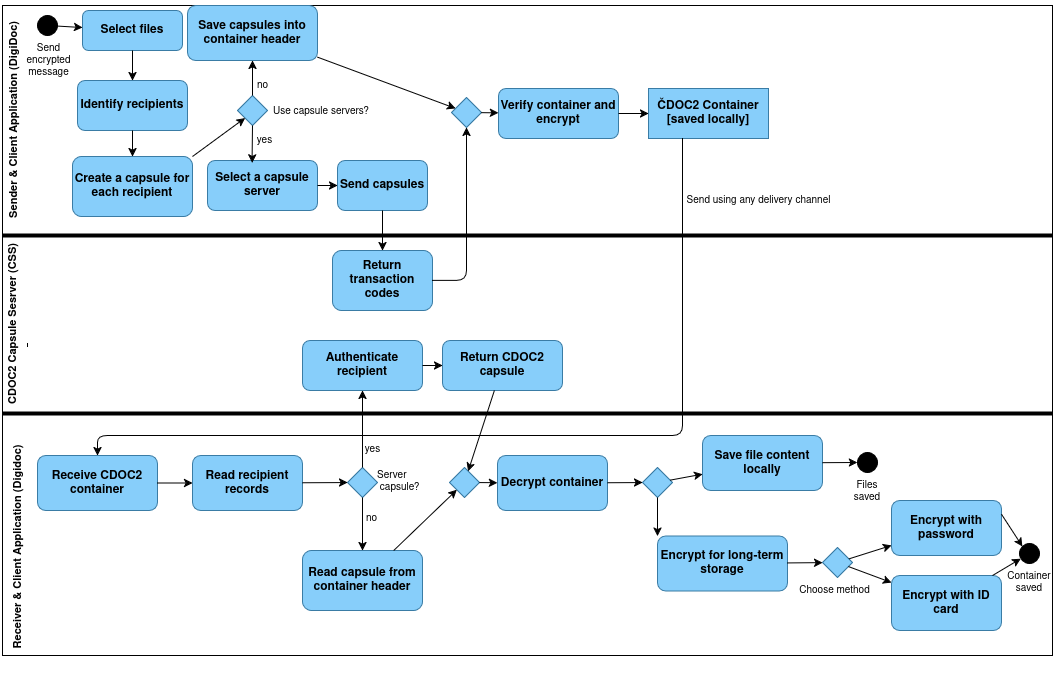

The diagram above was exported from draw.io. Its source (the exported page's mxGraphModel, read from the mxfile embedded in the PNG):
<mxGraphModel dx="1241" dy="1187" grid="1" gridSize="10" guides="1" tooltips="1" connect="1" arrows="1" fold="1" page="1" pageScale="1" pageWidth="1080" pageHeight="720" math="0" shadow="0">
  <root>
    <mxCell id="0" />
    <mxCell id="1" parent="0" />
    <mxCell id="poolBox" parent="1" style="rounded=0;whiteSpace=wrap;html=1;fillColor=none;strokeColor=#000000;" value="" vertex="1">
      <mxGeometry height="650" width="1050" x="10" y="10" as="geometry" />
    </mxCell>
    <mxCell id="laneDiv1" parent="1" style="line;strokeColor=#000000;" value="" vertex="1">
      <mxGeometry height="1" width="1050" x="10" y="240" as="geometry" />
    </mxCell>
    <mxCell id="laneDiv2" parent="1" style="line;strokeColor=#000000;" value="" vertex="1">
      <mxGeometry height="1" width="1050" x="10" y="418" as="geometry" />
    </mxCell>
    <mxCell id="laneSep" parent="1" style="line;strokeColor=#000000;" value="" vertex="1">
      <mxGeometry height="680" width="1" x="35" y="10" as="geometry" />
    </mxCell>
    <mxCell id="laneLabel1" parent="1" style="text;html=1;align=center;verticalAlign=middle;rotation=-90;fontStyle=1;fontSize=11" value="Sender &amp; Client Application (DigiDoc)" vertex="1">
      <mxGeometry height="20" width="240" x="-99" y="115" as="geometry" />
    </mxCell>
    <mxCell id="laneLabel2" parent="1" style="text;html=1;align=center;verticalAlign=middle;rotation=-90;fontStyle=1;fontSize=11" value="CDOC2 Capsule Sesrver (CSS)" vertex="1">
      <mxGeometry height="20" width="130" x="-45" y="319" as="geometry" />
    </mxCell>
    <mxCell id="laneLabel3" parent="1" style="text;html=1;align=center;verticalAlign=middle;rotation=-90;fontStyle=1;fontSize=11" value="Receiver &amp; Client Application (Digidoc)" vertex="1">
      <mxGeometry height="20" width="240" x="-95" y="542" as="geometry" />
    </mxCell>
    <mxCell id="start1" parent="1" style="ellipse;whiteSpace=wrap;html=1;fillColor=#000000;strokeColor=#000000;" value="" vertex="1">
      <mxGeometry height="20" width="20" x="45" y="20" as="geometry" />
    </mxCell>
    <mxCell id="sendEncMsgLabel" parent="1" style="text;html=1;align=center;verticalAlign=middle;fontSize=10" value="Send&lt;br&gt;encrypted&lt;br&gt;message" vertex="1">
      <mxGeometry height="30" width="90" x="11" y="50" as="geometry" />
    </mxCell>
    <mxCell id="selectFiles" parent="1" style="rounded=1;whiteSpace=wrap;html=1;fillColor=#87CEFA;strokeColor=#3A7CA5;fontStyle=1" value="Select files" vertex="1">
      <mxGeometry height="40" width="100" x="90" y="15" as="geometry" />
    </mxCell>
    <mxCell id="identifyRecipients" parent="1" style="rounded=1;whiteSpace=wrap;html=1;fillColor=#87CEFA;strokeColor=#3A7CA5;fontStyle=1" value="Identify recipients" vertex="1">
      <mxGeometry height="50" width="110" x="85" y="85" as="geometry" />
    </mxCell>
    <mxCell id="createCapsule" parent="1" style="rounded=1;whiteSpace=wrap;html=1;fillColor=#87CEFA;strokeColor=#3A7CA5;fontStyle=1" value="Create a capsule for each recipient" vertex="1">
      <mxGeometry height="60" width="120" x="80" y="161" as="geometry" />
    </mxCell>
    <mxCell id="decUseCapsule" parent="1" style="rhombus;whiteSpace=wrap;html=1;fillColor=#87CEFA;strokeColor=#3A7CA5;" value="" vertex="1">
      <mxGeometry height="30" width="30" x="245" y="100" as="geometry" />
    </mxCell>
    <mxCell id="noLabel1" parent="1" style="text;html=1;align=center;verticalAlign=middle;fontSize=10" value="no" vertex="1">
      <mxGeometry height="20" width="30" x="255" y="80" as="geometry" />
    </mxCell>
    <mxCell id="yesLabel1" parent="1" style="text;html=1;align=center;verticalAlign=middle;fontSize=10" value="yes" vertex="1">
      <mxGeometry height="20" width="30" x="257" y="135" as="geometry" />
    </mxCell>
    <mxCell id="useCapsuleLabel" parent="1" style="text;html=1;align=left;verticalAlign=middle;fontSize=10" value="Use capsule servers?" vertex="1">
      <mxGeometry height="20" width="150" x="279" y="106" as="geometry" />
    </mxCell>
    <mxCell id="saveCapsulesHeader" parent="1" style="rounded=1;whiteSpace=wrap;html=1;fillColor=#87CEFA;strokeColor=#3A7CA5;fontStyle=1" value="Save capsules into container header" vertex="1">
      <mxGeometry height="55" width="130" x="195" y="10" as="geometry" />
    </mxCell>
    <mxCell id="selectCapsuleServer" parent="1" style="rounded=1;whiteSpace=wrap;html=1;fillColor=#87CEFA;strokeColor=#3A7CA5;fontStyle=1" value="Select a capsule server" vertex="1">
      <mxGeometry height="50" width="110" x="215" y="165" as="geometry" />
    </mxCell>
    <mxCell id="sendCapsules" parent="1" style="rounded=1;whiteSpace=wrap;html=1;fillColor=#87CEFA;strokeColor=#3A7CA5;fontStyle=1" value="Send capsules" vertex="1">
      <mxGeometry height="50" width="90" x="345" y="165" as="geometry" />
    </mxCell>
    <mxCell id="decMerge1" parent="1" style="rhombus;whiteSpace=wrap;html=1;fillColor=#87CEFA;strokeColor=#3A7CA5;" value="" vertex="1">
      <mxGeometry height="30" width="30" x="459" y="102" as="geometry" />
    </mxCell>
    <mxCell id="verifyEncrypt" parent="1" style="rounded=1;whiteSpace=wrap;html=1;fillColor=#87CEFA;strokeColor=#3A7CA5;fontStyle=1" value="Verify container and encrypt" vertex="1">
      <mxGeometry height="50" width="120" x="506" y="93" as="geometry" />
    </mxCell>
    <mxCell id="cdoc2Container" parent="1" style="rounded=0;whiteSpace=wrap;html=1;fillColor=#87CEFA;strokeColor=#3A7CA5;fontStyle=1" value="ČDOC2 Container&#10;[saved locally]" vertex="1">
      <mxGeometry height="50" width="120" x="656" y="93" as="geometry" />
    </mxCell>
    <mxCell id="channelLabel" parent="1" style="text;html=1;align=center;verticalAlign=middle;fontSize=10" value="Send using any delivery channel" vertex="1">
      <mxGeometry height="20" width="220" x="656" y="195" as="geometry" />
    </mxCell>
    <mxCell id="returnTransCodes" parent="1" style="rounded=1;whiteSpace=wrap;html=1;fillColor=#87CEFA;strokeColor=#3A7CA5;fontStyle=1" value="Return transaction codes" vertex="1">
      <mxGeometry height="60" width="100" x="340" y="255" as="geometry" />
    </mxCell>
    <mxCell id="authRecipientCSS" parent="1" style="rounded=1;whiteSpace=wrap;html=1;fillColor=#87CEFA;strokeColor=#3A7CA5;fontStyle=1" value="Authenticate recipient" vertex="1">
      <mxGeometry height="50" width="120" x="310" y="345" as="geometry" />
    </mxCell>
    <mxCell id="returnCdoc2Capsule" parent="1" style="rounded=1;whiteSpace=wrap;html=1;fillColor=#87CEFA;strokeColor=#3A7CA5;fontStyle=1" value="Return CDOC2 capsule" vertex="1">
      <mxGeometry height="50" width="120" x="450" y="345" as="geometry" />
    </mxCell>
    <mxCell id="receiveCdoc2Container" parent="1" style="rounded=1;whiteSpace=wrap;html=1;fillColor=#87CEFA;strokeColor=#3A7CA5;fontStyle=1" value="Receive CDOC2 container" vertex="1">
      <mxGeometry height="55" width="120" x="45" y="460" as="geometry" />
    </mxCell>
    <mxCell id="readRecipientRecords" parent="1" style="rounded=1;whiteSpace=wrap;html=1;fillColor=#87CEFA;strokeColor=#3A7CA5;fontStyle=1" value="Read recipient records" vertex="1">
      <mxGeometry height="55" width="110" x="200" y="460" as="geometry" />
    </mxCell>
    <mxCell id="decServerCapsule" parent="1" style="rhombus;whiteSpace=wrap;html=1;fillColor=#87CEFA;strokeColor=#3A7CA5;" value="" vertex="1">
      <mxGeometry height="30" width="30" x="355" y="472" as="geometry" />
    </mxCell>
    <mxCell id="yesLabel2" parent="1" style="text;html=1;align=center;verticalAlign=middle;fontSize=10" value="yes" vertex="1">
      <mxGeometry height="20" width="30" x="365" y="444" as="geometry" />
    </mxCell>
    <mxCell id="noLabel2" parent="1" style="text;html=1;align=center;verticalAlign=middle;fontSize=10" value="no" vertex="1">
      <mxGeometry height="20" width="30" x="364" y="513" as="geometry" />
    </mxCell>
    <mxCell id="serverCapsuleLabel" parent="1" style="text;html=1;align=left;verticalAlign=middle;fontSize=10" value="Server&lt;br&gt;&amp;nbsp;capsule?" vertex="1">
      <mxGeometry height="20" width="100" x="383" y="476" as="geometry" />
    </mxCell>
    <mxCell id="readCapsuleHeader" parent="1" style="rounded=1;whiteSpace=wrap;html=1;fillColor=#87CEFA;strokeColor=#3A7CA5;fontStyle=1" value="Read capsule from container header" vertex="1">
      <mxGeometry height="60" width="120" x="310" y="555" as="geometry" />
    </mxCell>
    <mxCell id="decMerge2" parent="1" style="rhombus;whiteSpace=wrap;html=1;fillColor=#87CEFA;strokeColor=#3A7CA5;" value="" vertex="1">
      <mxGeometry height="30" width="30" x="457" y="472" as="geometry" />
    </mxCell>
    <mxCell id="decryptContainer" parent="1" style="rounded=1;whiteSpace=wrap;html=1;fillColor=#87CEFA;strokeColor=#3A7CA5;fontStyle=1" value="Decrypt container" vertex="1">
      <mxGeometry height="55" width="110" x="505" y="460" as="geometry" />
    </mxCell>
    <mxCell id="decSplit1" parent="1" style="rhombus;whiteSpace=wrap;html=1;fillColor=#87CEFA;strokeColor=#3A7CA5;" value="" vertex="1">
      <mxGeometry height="30" width="30" x="650" y="472" as="geometry" />
    </mxCell>
    <mxCell id="saveFileLocally" parent="1" style="rounded=1;whiteSpace=wrap;html=1;fillColor=#87CEFA;strokeColor=#3A7CA5;fontStyle=1" value="Save file content locally" vertex="1">
      <mxGeometry height="55" width="120" x="710" y="440" as="geometry" />
    </mxCell>
    <mxCell id="endFilesSaved" parent="1" style="ellipse;whiteSpace=wrap;html=1;fillColor=#000000;strokeColor=#000000;fontColor=#000000;verticalLabelPosition=bottom;verticalAlign=top;labelBackgroundColor=#ffffff;fontSize=10" value="Files saved" vertex="1">
      <mxGeometry height="20" width="20" x="865" y="457" as="geometry" />
    </mxCell>
    <mxCell id="encryptLongTerm" parent="1" style="rounded=1;whiteSpace=wrap;html=1;fillColor=#87CEFA;strokeColor=#3A7CA5;fontStyle=1" value="Encrypt for long-term storage" vertex="1">
      <mxGeometry height="55" width="130" x="665" y="540.5" as="geometry" />
    </mxCell>
    <mxCell id="decChooseMethod" parent="1" style="rhombus;whiteSpace=wrap;html=1;fillColor=#87CEFA;strokeColor=#3A7CA5;" value="" vertex="1">
      <mxGeometry height="30" width="30" x="830" y="552" as="geometry" />
    </mxCell>
    <mxCell id="chooseMethodLabel" parent="1" style="text;html=1;align=center;verticalAlign=middle;fontSize=10" value="Choose method" vertex="1">
      <mxGeometry height="20" width="100" x="792" y="585" as="geometry" />
    </mxCell>
    <mxCell id="encryptPassword" parent="1" style="rounded=1;whiteSpace=wrap;html=1;fillColor=#87CEFA;strokeColor=#3A7CA5;fontStyle=1" value="Encrypt with password" vertex="1">
      <mxGeometry height="55" width="110" x="899" y="505" as="geometry" />
    </mxCell>
    <mxCell id="encryptIdCard" parent="1" style="rounded=1;whiteSpace=wrap;html=1;fillColor=#87CEFA;strokeColor=#3A7CA5;fontStyle=1" value="Encrypt with ID card" vertex="1">
      <mxGeometry height="55" width="110" x="899" y="580" as="geometry" />
    </mxCell>
    <mxCell id="endContainerSaved" parent="1" style="ellipse;whiteSpace=wrap;html=1;fillColor=#000000;strokeColor=#000000;fontColor=#000000;verticalLabelPosition=bottom;verticalAlign=top;labelBackgroundColor=#ffffff;fontSize=10" value="Container saved" vertex="1">
      <mxGeometry height="20" width="20" x="1027" y="548" as="geometry" />
    </mxCell>
    <mxCell id="e1" edge="1" parent="1" source="start1" style="html=1;" target="selectFiles">
      <mxGeometry relative="1" as="geometry" />
    </mxCell>
    <mxCell id="e2" edge="1" parent="1" source="selectFiles" style="html=1;" target="identifyRecipients">
      <mxGeometry relative="1" as="geometry" />
    </mxCell>
    <mxCell id="e3" edge="1" parent="1" source="identifyRecipients" style="html=1;entryX=0.5;entryY=0;entryDx=0;entryDy=0;exitX=0.5;exitY=1;exitDx=0;exitDy=0;" target="createCapsule">
      <mxGeometry relative="1" as="geometry">
        <mxPoint x="142" y="135" as="sourcePoint" />
        <mxPoint x="139" y="161" as="targetPoint" />
      </mxGeometry>
    </mxCell>
    <mxCell id="e4" edge="1" parent="1" source="createCapsule" style="html=1;exitX=1;exitY=0;exitDx=0;exitDy=0;entryX=0;entryY=1;entryDx=0;entryDy=0;" target="decUseCapsule">
      <mxGeometry relative="1" as="geometry" />
    </mxCell>
    <mxCell id="e5" edge="1" parent="1" source="decUseCapsule" style="html=1;" target="saveCapsulesHeader">
      <mxGeometry relative="1" as="geometry" />
    </mxCell>
    <mxCell id="e7" edge="1" parent="1" source="selectCapsuleServer" style="html=1;" target="sendCapsules">
      <mxGeometry relative="1" as="geometry" />
    </mxCell>
    <mxCell id="e8" edge="1" parent="1" source="sendCapsules" style="html=1;" target="returnTransCodes">
      <mxGeometry relative="1" as="geometry" />
    </mxCell>
    <mxCell id="e9" edge="1" parent="1" source="returnTransCodes" style="html=1;edgeStyle=orthogonalEdgeStyle;" target="decMerge1">
      <mxGeometry relative="1" as="geometry" />
    </mxCell>
    <mxCell id="e10" edge="1" parent="1" source="saveCapsulesHeader" style="html=1;" target="decMerge1">
      <mxGeometry relative="1" as="geometry" />
    </mxCell>
    <mxCell id="e11" edge="1" parent="1" source="decMerge1" style="html=1;" target="verifyEncrypt">
      <mxGeometry relative="1" as="geometry" />
    </mxCell>
    <mxCell id="e12" edge="1" parent="1" source="verifyEncrypt" style="html=1;" target="cdoc2Container">
      <mxGeometry relative="1" as="geometry" />
    </mxCell>
    <mxCell id="e13" edge="1" parent="1" source="cdoc2Container" style="html=1;edgeStyle=orthogonalEdgeStyle;" target="receiveCdoc2Container">
      <mxGeometry relative="1" as="geometry">
        <Array as="points">
          <mxPoint x="690" y="440" />
          <mxPoint x="105" y="440" />
        </Array>
      </mxGeometry>
    </mxCell>
    <mxCell id="e14" edge="1" parent="1" source="receiveCdoc2Container" style="html=1;" target="readRecipientRecords">
      <mxGeometry relative="1" as="geometry" />
    </mxCell>
    <mxCell id="e15" edge="1" parent="1" source="readRecipientRecords" style="html=1;" target="decServerCapsule">
      <mxGeometry relative="1" as="geometry" />
    </mxCell>
    <mxCell id="e16" edge="1" parent="1" source="decServerCapsule" style="html=1;" target="authRecipientCSS">
      <mxGeometry relative="1" as="geometry" />
    </mxCell>
    <mxCell id="e17" edge="1" parent="1" source="authRecipientCSS" style="html=1;" target="returnCdoc2Capsule">
      <mxGeometry relative="1" as="geometry" />
    </mxCell>
    <mxCell id="e18" edge="1" parent="1" source="returnCdoc2Capsule" style="html=1;" target="decMerge2">
      <mxGeometry relative="1" as="geometry" />
    </mxCell>
    <mxCell id="e19" edge="1" parent="1" source="decServerCapsule" style="html=1;" target="readCapsuleHeader">
      <mxGeometry relative="1" as="geometry" />
    </mxCell>
    <mxCell id="e20" edge="1" parent="1" source="readCapsuleHeader" style="html=1;" target="decMerge2">
      <mxGeometry relative="1" as="geometry" />
    </mxCell>
    <mxCell id="e21" edge="1" parent="1" source="decMerge2" style="html=1;" target="decryptContainer">
      <mxGeometry relative="1" as="geometry" />
    </mxCell>
    <mxCell id="e22" edge="1" parent="1" source="decryptContainer" style="html=1;" target="decSplit1">
      <mxGeometry relative="1" as="geometry" />
    </mxCell>
    <mxCell id="e23" edge="1" parent="1" source="decSplit1" style="html=1;" target="saveFileLocally">
      <mxGeometry relative="1" as="geometry" />
    </mxCell>
    <mxCell id="e24" edge="1" parent="1" source="saveFileLocally" style="html=1;" target="endFilesSaved">
      <mxGeometry relative="1" as="geometry" />
    </mxCell>
    <mxCell id="e25" edge="1" parent="1" source="decSplit1" style="html=1;entryX=0;entryY=0;entryDx=0;entryDy=0;" target="encryptLongTerm">
      <mxGeometry relative="1" as="geometry" />
    </mxCell>
    <mxCell id="e26" edge="1" parent="1" source="encryptLongTerm" style="html=1;" target="decChooseMethod">
      <mxGeometry relative="1" as="geometry" />
    </mxCell>
    <mxCell id="e27" edge="1" parent="1" source="decChooseMethod" style="html=1;" target="encryptPassword">
      <mxGeometry relative="1" as="geometry" />
    </mxCell>
    <mxCell id="e28" edge="1" parent="1" source="decChooseMethod" style="html=1;" target="encryptIdCard">
      <mxGeometry relative="1" as="geometry" />
    </mxCell>
    <mxCell id="e29" edge="1" parent="1" source="encryptPassword" style="html=1;entryX=0;entryY=0;entryDx=0;entryDy=0;exitX=1;exitY=0.25;exitDx=0;exitDy=0;" target="endContainerSaved">
      <mxGeometry relative="1" as="geometry">
        <mxPoint x="1025.522228085766" y="483" as="sourcePoint" />
        <mxPoint x="1014.8626652879684" y="475.18761806283464" as="targetPoint" />
      </mxGeometry>
    </mxCell>
    <mxCell id="e30" edge="1" parent="1" source="encryptIdCard" style="html=1;" target="endContainerSaved">
      <mxGeometry relative="1" as="geometry" />
    </mxCell>
    <mxCell id="1zPt_lTcUzRAY9GbOde6-4" edge="1" parent="1" source="decUseCapsule" style="html=1;exitX=0.5;exitY=1;exitDx=0;exitDy=0;entryX=0.405;entryY=0.048;entryDx=0;entryDy=0;entryPerimeter=0;" target="selectCapsuleServer">
      <mxGeometry relative="1" as="geometry">
        <mxPoint x="290" y="140" as="sourcePoint" />
        <mxPoint x="361" y="142" as="targetPoint" />
      </mxGeometry>
    </mxCell>
  </root>
</mxGraphModel>